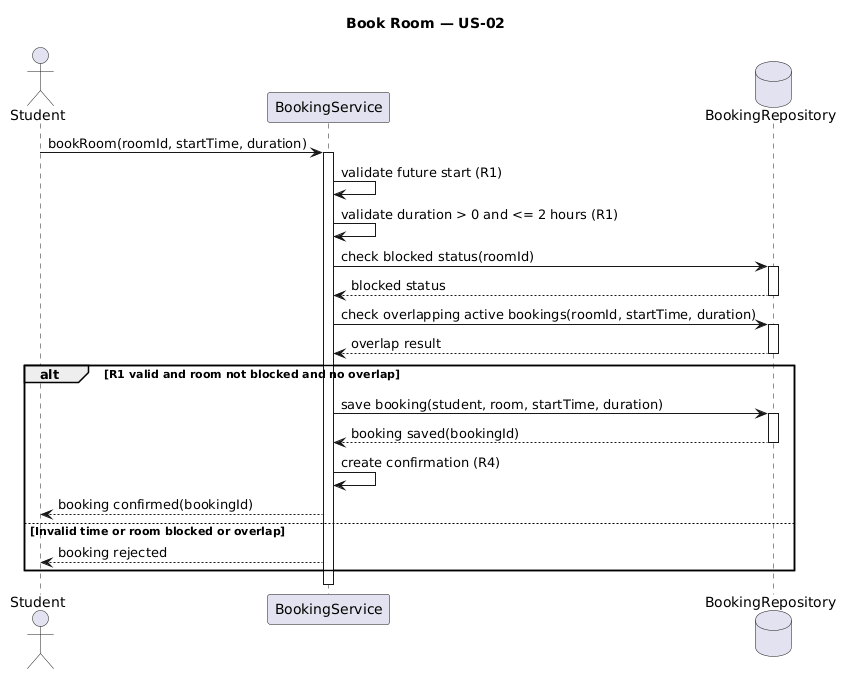

The diagram above was rendered by PlantUML. Its source (embedded in the PNG):
@startuml
title Book Room — US-02

actor Student
participant BookingService
database BookingRepository

Student -> BookingService : bookRoom(roomId, startTime, duration)
activate BookingService

BookingService -> BookingService : validate future start (R1)
BookingService -> BookingService : validate duration > 0 and <= 2 hours (R1)

BookingService -> BookingRepository : check blocked status(roomId)
activate BookingRepository
BookingRepository --> BookingService : blocked status
deactivate BookingRepository

BookingService -> BookingRepository : check overlapping active bookings(roomId, startTime, duration)
activate BookingRepository
BookingRepository --> BookingService : overlap result
deactivate BookingRepository

alt R1 valid and room not blocked and no overlap
    BookingService -> BookingRepository : save booking(student, room, startTime, duration)
    activate BookingRepository
    BookingRepository --> BookingService : booking saved(bookingId)
    deactivate BookingRepository

    BookingService -> BookingService : create confirmation (R4)
    BookingService --> Student : booking confirmed(bookingId)
else Invalid time or room blocked or overlap
    BookingService --> Student : booking rejected
end

deactivate BookingService
@enduml